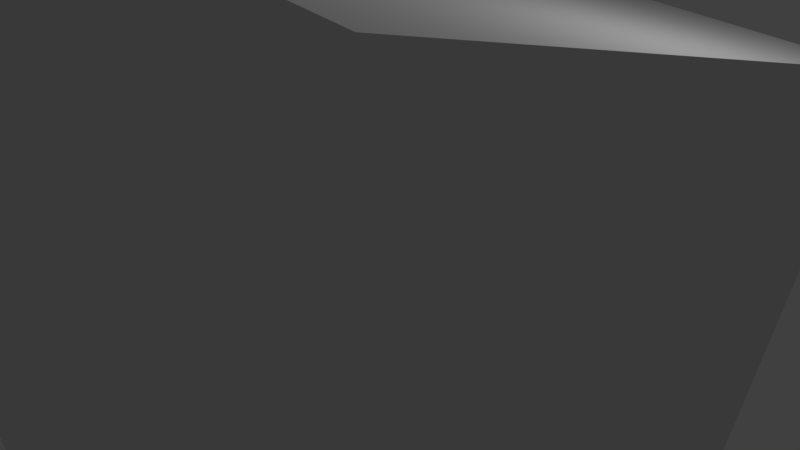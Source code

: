 # Source: cube_3.blend  (saved by Blender 2.79.0; exported with 4.5.12 LTS)
import bpy
from mathutils import Matrix  # noqa: F401  (used for matrix-valued properties, if any)

bpy.ops.wm.read_factory_settings(use_empty=True)
scene = bpy.context.scene
scene.name = 'Scene'

# ---- collections
col_collection_1 = bpy.data.collections.new('Collection 1'); scene.collection.children.link(col_collection_1)

# ---- materials (node trees are filled in below, after node groups)
mat_material = bpy.data.materials.new('Material')
mat_material.alpha_threshold = 0.0
mat_material.use_transparent_shadow = False
mat_material.roughness = 0.5
mat_material.line_color = (0.0, 0.0, 0.0, 1.0)

# ---- material node trees

# ---- world
world_world = bpy.data.worlds.new('World'); scene.world = world_world
world_world.color = (0.05088, 0.05088, 0.05088)
world_world.use_sun_shadow = False
world_world.sun_shadow_jitter_overblur = 0.0
world_world.cycles.sampling_method = 'MANUAL'

# ---- cameras
cam_camera = bpy.data.cameras.new('Camera')
cam_camera.clip_end = 100.0
cam_camera.lens = 35.0
cam_camera.sensor_width = 32.0
cam_camera.sensor_height = 18.0
cam_camera.ortho_scale = 7.314
cam_camera.dof.focus_distance = 0.0
cam_camera.dof.aperture_fstop = 128.0

# ---- lights
light_lamp = bpy.data.lights.new('Lamp', 'POINT')
light_lamp.transmission_factor = 0.0
light_lamp.cutoff_distance = 30.0
light_lamp.energy = 100.0
light_lamp.shadow_buffer_clip_start = 1.001
light_lamp.shadow_soft_size = 0.1
light_lamp.shadow_maximum_resolution = 0.006
light_lamp.use_absolute_resolution = True

# ---- meshes
me_cube = bpy.data.meshes.new('Cube')
me_cube.from_pydata([(1.0, 1.0, -1.0), (1.0, -1.0, -1.0), (-1.0, -1.0, -1.0), (-1.0, 1.0, -1.0), (1.0, 1.0, 1.0), (1.0, -1.0, 1.0), (-1.0, -1.0, 1.0), (-1.0, 1.0, 1.0)], [], [(0, 1, 2, 3), (4, 7, 6, 5), (0, 4, 5, 1), (1, 5, 6, 2), (2, 6, 7, 3), (4, 0, 3, 7)])
me_cube.materials.append(mat_material)
me_cube.use_remesh_preserve_volume = False
me_cube.use_remesh_preserve_attributes = False
me_cube.use_mirror_vertex_groups = False
me_cube.update()

# ---- objects
ob_cube = bpy.data.objects.new('Cube', me_cube)
ob_lamp = bpy.data.objects.new('Lamp', light_lamp)
ob_camera = bpy.data.objects.new('Camera', cam_camera)

# ---- transforms, parenting, visibility, modifiers, constraints
ob_cube.location = (0.0, 0.0, 0.0)
ob_cube.rotation_euler = (-0.2104, 0.06831, -0.1083)
ob_cube.scale = (3.654, 3.654, 3.654)
ob_cube.lock_rotations_4d = False
ob_cube.empty_display_type = 'ARROWS'
ob_cube.lineart.crease_threshold = 0.0
ob_lamp.location = (4.076, 1.005, 5.904)
ob_lamp.rotation_euler = (0.6503, 0.05522, 1.866)
ob_lamp.lock_rotations_4d = False
ob_lamp.empty_display_type = 'ARROWS'
ob_lamp.color = (0.0, 0.0, 0.0, 0.0)
ob_lamp.lineart.crease_threshold = 0.0
ob_camera.location = (7.481, -6.508, 5.344)
ob_camera.rotation_euler = (1.109, 0.0, 0.8149)
ob_camera.lock_rotations_4d = False
ob_camera.empty_display_type = 'ARROWS'
ob_camera.color = (0.0, 0.0, 0.0, 0.0)
ob_camera.display_type = 'WIRE'
ob_camera.lineart.crease_threshold = 0.0

# ---- collection membership
col_collection_1.objects.link(ob_cube)
col_collection_1.objects.link(ob_lamp)
col_collection_1.objects.link(ob_camera)

# ---- scene / render settings (as saved in the file)
scene.camera = ob_camera
scene.frame_start = 1; scene.frame_end = 250; scene.frame_set(1)
scene.render.engine = 'BLENDER_EEVEE_NEXT'
scene.render.resolution_percentage = 50
scene.render.dither_intensity = 0.0
scene.cycles.use_denoising = False
scene.cycles.samples = 128
scene.cycles.sampling_pattern = 'TABULATED_SOBOL'
scene.cycles.use_adaptive_sampling = False
scene.cycles.use_light_tree = False
scene.cycles.blur_glossy = 0.0
scene.cycles.sample_clamp_indirect = 0.0
scene.view_settings.view_transform = 'Standard'
bpy.context.view_layer.update()
